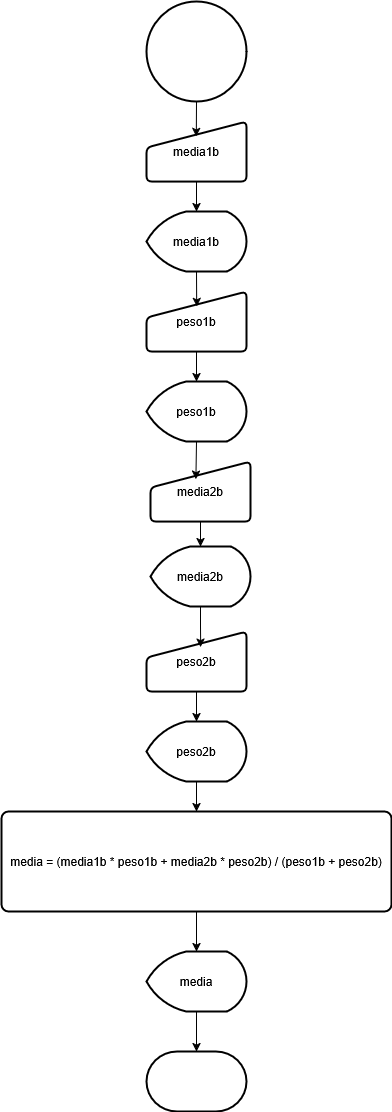

The diagram above was exported from draw.io. Its source (the exported page's mxGraphModel, read from the mxfile embedded in the PNG):
<mxGraphModel dx="1042" dy="543" grid="1" gridSize="10" guides="1" tooltips="1" connect="1" arrows="1" fold="1" page="1" pageScale="1" pageWidth="827" pageHeight="1169" math="0" shadow="0">
  <root>
    <mxCell id="0" />
    <mxCell id="1" parent="0" />
    <mxCell id="o2yglzVrn1e6cDsAPbDH-2" value="" style="strokeWidth=2;html=1;shape=mxgraph.flowchart.start_2;whiteSpace=wrap;" vertex="1" parent="1">
      <mxGeometry x="360" y="40" width="100" height="100" as="geometry" />
    </mxCell>
    <mxCell id="o2yglzVrn1e6cDsAPbDH-3" value="media1b" style="html=1;strokeWidth=2;shape=manualInput;whiteSpace=wrap;rounded=1;size=26;arcSize=11;" vertex="1" parent="1">
      <mxGeometry x="360" y="160" width="100" height="60" as="geometry" />
    </mxCell>
    <mxCell id="o2yglzVrn1e6cDsAPbDH-5" value="media1b" style="strokeWidth=2;html=1;shape=mxgraph.flowchart.display;whiteSpace=wrap;" vertex="1" parent="1">
      <mxGeometry x="360" y="250" width="100" height="60" as="geometry" />
    </mxCell>
    <mxCell id="o2yglzVrn1e6cDsAPbDH-7" style="edgeStyle=orthogonalEdgeStyle;rounded=0;orthogonalLoop=1;jettySize=auto;html=1;exitX=0.5;exitY=1;exitDx=0;exitDy=0;entryX=0.5;entryY=0;entryDx=0;entryDy=0;entryPerimeter=0;" edge="1" parent="1" source="o2yglzVrn1e6cDsAPbDH-3" target="o2yglzVrn1e6cDsAPbDH-5">
      <mxGeometry relative="1" as="geometry" />
    </mxCell>
    <mxCell id="o2yglzVrn1e6cDsAPbDH-8" style="edgeStyle=orthogonalEdgeStyle;rounded=0;orthogonalLoop=1;jettySize=auto;html=1;exitX=0.5;exitY=1;exitDx=0;exitDy=0;exitPerimeter=0;entryX=0.498;entryY=0.247;entryDx=0;entryDy=0;entryPerimeter=0;" edge="1" parent="1" source="o2yglzVrn1e6cDsAPbDH-2" target="o2yglzVrn1e6cDsAPbDH-3">
      <mxGeometry relative="1" as="geometry">
        <mxPoint x="620" y="70" as="targetPoint" />
      </mxGeometry>
    </mxCell>
    <mxCell id="o2yglzVrn1e6cDsAPbDH-11" value="peso1b" style="html=1;strokeWidth=2;shape=manualInput;whiteSpace=wrap;rounded=1;size=26;arcSize=11;" vertex="1" parent="1">
      <mxGeometry x="360" y="330" width="100" height="60" as="geometry" />
    </mxCell>
    <mxCell id="o2yglzVrn1e6cDsAPbDH-12" value="peso1b" style="strokeWidth=2;html=1;shape=mxgraph.flowchart.display;whiteSpace=wrap;" vertex="1" parent="1">
      <mxGeometry x="360" y="420" width="100" height="60" as="geometry" />
    </mxCell>
    <mxCell id="o2yglzVrn1e6cDsAPbDH-13" value="media2b" style="html=1;strokeWidth=2;shape=manualInput;whiteSpace=wrap;rounded=1;size=26;arcSize=11;" vertex="1" parent="1">
      <mxGeometry x="364" y="500" width="100" height="60" as="geometry" />
    </mxCell>
    <mxCell id="o2yglzVrn1e6cDsAPbDH-14" value="media2b" style="strokeWidth=2;html=1;shape=mxgraph.flowchart.display;whiteSpace=wrap;" vertex="1" parent="1">
      <mxGeometry x="364" y="585" width="100" height="60" as="geometry" />
    </mxCell>
    <mxCell id="o2yglzVrn1e6cDsAPbDH-15" value="peso2b" style="html=1;strokeWidth=2;shape=manualInput;whiteSpace=wrap;rounded=1;size=26;arcSize=11;" vertex="1" parent="1">
      <mxGeometry x="360" y="670" width="100" height="60" as="geometry" />
    </mxCell>
    <mxCell id="o2yglzVrn1e6cDsAPbDH-25" style="edgeStyle=orthogonalEdgeStyle;rounded=0;orthogonalLoop=1;jettySize=auto;html=1;exitX=0.5;exitY=1;exitDx=0;exitDy=0;exitPerimeter=0;entryX=0.5;entryY=0;entryDx=0;entryDy=0;" edge="1" parent="1" source="o2yglzVrn1e6cDsAPbDH-16" target="o2yglzVrn1e6cDsAPbDH-24">
      <mxGeometry relative="1" as="geometry" />
    </mxCell>
    <mxCell id="o2yglzVrn1e6cDsAPbDH-16" value="peso2b" style="strokeWidth=2;html=1;shape=mxgraph.flowchart.display;whiteSpace=wrap;" vertex="1" parent="1">
      <mxGeometry x="360" y="760" width="100" height="60" as="geometry" />
    </mxCell>
    <mxCell id="o2yglzVrn1e6cDsAPbDH-17" style="edgeStyle=orthogonalEdgeStyle;rounded=0;orthogonalLoop=1;jettySize=auto;html=1;exitX=0.5;exitY=1;exitDx=0;exitDy=0;exitPerimeter=0;entryX=0.502;entryY=0.25;entryDx=0;entryDy=0;entryPerimeter=0;" edge="1" parent="1" source="o2yglzVrn1e6cDsAPbDH-5" target="o2yglzVrn1e6cDsAPbDH-11">
      <mxGeometry relative="1" as="geometry" />
    </mxCell>
    <mxCell id="o2yglzVrn1e6cDsAPbDH-18" style="edgeStyle=orthogonalEdgeStyle;rounded=0;orthogonalLoop=1;jettySize=auto;html=1;exitX=0.5;exitY=1;exitDx=0;exitDy=0;entryX=0.5;entryY=0;entryDx=0;entryDy=0;entryPerimeter=0;" edge="1" parent="1" source="o2yglzVrn1e6cDsAPbDH-11" target="o2yglzVrn1e6cDsAPbDH-12">
      <mxGeometry relative="1" as="geometry" />
    </mxCell>
    <mxCell id="o2yglzVrn1e6cDsAPbDH-19" style="edgeStyle=orthogonalEdgeStyle;rounded=0;orthogonalLoop=1;jettySize=auto;html=1;exitX=0.5;exitY=1;exitDx=0;exitDy=0;exitPerimeter=0;entryX=0.454;entryY=0.293;entryDx=0;entryDy=0;entryPerimeter=0;" edge="1" parent="1" source="o2yglzVrn1e6cDsAPbDH-12" target="o2yglzVrn1e6cDsAPbDH-13">
      <mxGeometry relative="1" as="geometry" />
    </mxCell>
    <mxCell id="o2yglzVrn1e6cDsAPbDH-20" style="edgeStyle=orthogonalEdgeStyle;rounded=0;orthogonalLoop=1;jettySize=auto;html=1;exitX=0.5;exitY=1;exitDx=0;exitDy=0;entryX=0.5;entryY=0;entryDx=0;entryDy=0;entryPerimeter=0;" edge="1" parent="1" source="o2yglzVrn1e6cDsAPbDH-13" target="o2yglzVrn1e6cDsAPbDH-14">
      <mxGeometry relative="1" as="geometry" />
    </mxCell>
    <mxCell id="o2yglzVrn1e6cDsAPbDH-21" style="edgeStyle=orthogonalEdgeStyle;rounded=0;orthogonalLoop=1;jettySize=auto;html=1;exitX=0.5;exitY=1;exitDx=0;exitDy=0;exitPerimeter=0;entryX=0.542;entryY=0.26;entryDx=0;entryDy=0;entryPerimeter=0;" edge="1" parent="1" source="o2yglzVrn1e6cDsAPbDH-14" target="o2yglzVrn1e6cDsAPbDH-15">
      <mxGeometry relative="1" as="geometry" />
    </mxCell>
    <mxCell id="o2yglzVrn1e6cDsAPbDH-23" style="edgeStyle=orthogonalEdgeStyle;rounded=0;orthogonalLoop=1;jettySize=auto;html=1;exitX=0.5;exitY=1;exitDx=0;exitDy=0;entryX=0.5;entryY=0;entryDx=0;entryDy=0;entryPerimeter=0;" edge="1" parent="1" source="o2yglzVrn1e6cDsAPbDH-15" target="o2yglzVrn1e6cDsAPbDH-16">
      <mxGeometry relative="1" as="geometry" />
    </mxCell>
    <mxCell id="o2yglzVrn1e6cDsAPbDH-24" value="media = (media1b * peso1b + media2b * peso2b) / (peso1b + peso2b)" style="rounded=1;whiteSpace=wrap;html=1;absoluteArcSize=1;arcSize=14;strokeWidth=2;" vertex="1" parent="1">
      <mxGeometry x="215" y="850" width="390" height="100" as="geometry" />
    </mxCell>
    <mxCell id="o2yglzVrn1e6cDsAPbDH-26" value="media" style="strokeWidth=2;html=1;shape=mxgraph.flowchart.display;whiteSpace=wrap;" vertex="1" parent="1">
      <mxGeometry x="360" y="990" width="100" height="60" as="geometry" />
    </mxCell>
    <mxCell id="o2yglzVrn1e6cDsAPbDH-27" style="edgeStyle=orthogonalEdgeStyle;rounded=0;orthogonalLoop=1;jettySize=auto;html=1;exitX=0.5;exitY=1;exitDx=0;exitDy=0;entryX=0.5;entryY=0;entryDx=0;entryDy=0;entryPerimeter=0;" edge="1" parent="1" source="o2yglzVrn1e6cDsAPbDH-24" target="o2yglzVrn1e6cDsAPbDH-26">
      <mxGeometry relative="1" as="geometry" />
    </mxCell>
    <mxCell id="o2yglzVrn1e6cDsAPbDH-28" value="" style="strokeWidth=2;html=1;shape=mxgraph.flowchart.terminator;whiteSpace=wrap;" vertex="1" parent="1">
      <mxGeometry x="360" y="1090" width="100" height="60" as="geometry" />
    </mxCell>
    <mxCell id="o2yglzVrn1e6cDsAPbDH-29" style="edgeStyle=orthogonalEdgeStyle;rounded=0;orthogonalLoop=1;jettySize=auto;html=1;exitX=0.5;exitY=1;exitDx=0;exitDy=0;exitPerimeter=0;entryX=0.5;entryY=0;entryDx=0;entryDy=0;entryPerimeter=0;" edge="1" parent="1" source="o2yglzVrn1e6cDsAPbDH-26" target="o2yglzVrn1e6cDsAPbDH-28">
      <mxGeometry relative="1" as="geometry" />
    </mxCell>
  </root>
</mxGraphModel>